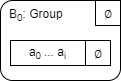

The diagram above was exported from draw.io. Its source (the exported page's mxGraphModel, read from the mxfile embedded in the PNG):
<mxGraphModel dx="566" dy="467" grid="1" gridSize="10" guides="1" tooltips="1" connect="1" arrows="1" fold="1" page="1" pageScale="1" pageWidth="850" pageHeight="1100" math="0" shadow="0">
  <root>
    <mxCell id="0" />
    <mxCell id="1" parent="0" />
    <mxCell id="2" value="B&lt;sub&gt;0&lt;/sub&gt;: Group" style="rounded=1;whiteSpace=wrap;html=1;align=left;verticalAlign=top;spacingTop=0;spacingLeft=7;" parent="1" vertex="1">
      <mxGeometry x="10" y="10" width="120" height="80" as="geometry" />
    </mxCell>
    <mxCell id="3" value="&lt;span class=&quot;ILfuVd&quot;&gt;&lt;span class=&quot;e24Kjd&quot;&gt;&lt;span&gt;∅&lt;/span&gt;&lt;/span&gt;&lt;/span&gt;" style="rounded=0;whiteSpace=wrap;html=1;fontFamily=Helvetica;fontStyle=0" parent="1" vertex="1">
      <mxGeometry x="105" y="10" width="25" height="25" as="geometry" />
    </mxCell>
    <mxCell id="4" value="a&lt;sub&gt;0&amp;nbsp;&lt;/sub&gt;... a&lt;sub&gt;i&lt;/sub&gt;" style="rounded=0;whiteSpace=wrap;html=1;fontStyle=0" parent="1" vertex="1">
      <mxGeometry x="20" y="50" width="75" height="25" as="geometry" />
    </mxCell>
    <mxCell id="5" value="&lt;span class=&quot;ILfuVd&quot;&gt;&lt;span class=&quot;e24Kjd&quot;&gt;&lt;span&gt;∅&lt;/span&gt;&lt;/span&gt;&lt;/span&gt;" style="rounded=0;whiteSpace=wrap;html=1;fontFamily=Helvetica;fontStyle=0" parent="1" vertex="1">
      <mxGeometry x="95" y="50" width="25" height="25" as="geometry" />
    </mxCell>
  </root>
</mxGraphModel>